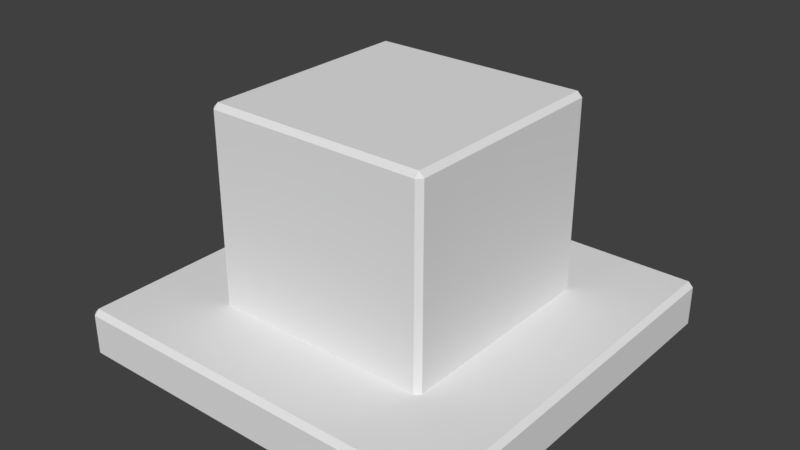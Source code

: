 # Source: block-tile.blend  (saved by Blender 2.77.0; exported with 4.5.12 LTS)
import bpy
from mathutils import Matrix  # noqa: F401  (used for matrix-valued properties, if any)

bpy.ops.wm.read_factory_settings(use_empty=True)
scene = bpy.context.scene
scene.name = 'Scene'

# ---- collections
col_collection_1 = bpy.data.collections.new('Collection 1'); scene.collection.children.link(col_collection_1)

# ---- world
world_world = bpy.data.worlds.new('World'); scene.world = world_world
world_world.color = (0.05088, 0.05088, 0.05088)
world_world.use_sun_shadow = False
world_world.sun_shadow_jitter_overblur = 0.0
world_world.cycles.sampling_method = 'MANUAL'

# ---- meshes
me_cube_000 = bpy.data.meshes.new('Cube.000')
me_cube_000.from_pydata([(1.725, 1.725, -0.6293), (1.725, 1.725, 3.92), (1.725, 6.275, -0.6293), (1.725, 6.275, 3.92), (6.275, 1.725, -0.6293), (6.275, 1.725, 3.92), (6.275, 6.275, -0.6293), (6.275, 6.275, 3.92)], [], [(1, 3, 2, 0), (3, 7, 6, 2), (7, 5, 4, 6), (5, 1, 0, 4), (0, 2, 6, 4), (5, 7, 3, 1)])
me_cube_000.use_remesh_preserve_volume = False
me_cube_000.use_remesh_preserve_attributes = False
me_cube_000.use_mirror_vertex_groups = False
me_cube_000.update()
me_cube_002 = bpy.data.meshes.new('Cube.002')
me_cube_002.from_pydata([(0.0, 0.0, -1.0), (0.0, 0.0, 0.0), (0.0, 8.0, -1.0), (0.0, 8.0, 0.0), (8.0, 0.0, -1.0), (8.0, 0.0, 0.0), (8.0, 8.0, -1.0), (8.0, 8.0, 0.0)], [], [(1, 3, 2, 0), (3, 7, 6, 2), (7, 5, 4, 6), (5, 1, 0, 4), (0, 2, 6, 4), (5, 7, 3, 1)])
me_cube_002.use_remesh_preserve_volume = False
me_cube_002.use_remesh_preserve_attributes = False
me_cube_002.use_mirror_vertex_groups = False
me_cube_002.update()

# ---- objects
ob_cube_001 = bpy.data.objects.new('Cube.001', me_cube_000)
ob_cube = bpy.data.objects.new('Cube', me_cube_002)

# ---- transforms, parenting, visibility, modifiers, constraints
ob_cube_001.location = (0.0, 0.0, 0.0)
ob_cube_001.lineart.crease_threshold = 0.0
_m = ob_cube_001.modifiers.new('Bevel', 'BEVEL')
_m.limit_method = 'NONE'
_m.spread = 0.0
ob_cube.location = (0.0, 0.0, 0.0)
ob_cube.lineart.crease_threshold = 0.0
_m = ob_cube.modifiers.new('Bevel', 'BEVEL')
_m.limit_method = 'NONE'
_m.spread = 0.0

# ---- collection membership
col_collection_1.objects.link(ob_cube_001)
col_collection_1.objects.link(ob_cube)

# ---- scene / render settings (as saved in the file)
scene.frame_start = 1; scene.frame_end = 250; scene.frame_set(1)
scene.render.engine = 'BLENDER_EEVEE_NEXT'
scene.render.resolution_percentage = 50
scene.render.dither_intensity = 0.0
scene.cycles.use_denoising = False
scene.cycles.samples = 128
scene.cycles.sampling_pattern = 'TABULATED_SOBOL'
scene.cycles.light_sampling_threshold = 0.0
scene.cycles.use_adaptive_sampling = False
scene.cycles.use_light_tree = False
scene.cycles.blur_glossy = 0.0
scene.cycles.sample_clamp_indirect = 0.0
scene.view_settings.view_transform = 'Standard'
bpy.context.view_layer.update()

# ---- added for rendering (the .blend has no active camera and no usable light): camera, sun
cam_auto = bpy.data.cameras.new('AutoCamera')
cam_auto.lens = 50.0
cam_auto.sensor_width = 36.0
cam_auto.clip_end = 1000.0
ob_auto_camera = bpy.data.objects.new('AutoCamera', cam_auto)
scene.collection.objects.link(ob_auto_camera)
ob_auto_camera.location = (15.4148, -9.69777, 10.592)
ob_auto_camera.rotation_euler = (1.09748, -7.21219e-08, 0.694738)
scene.camera = ob_auto_camera
light_auto_sun = bpy.data.lights.new('AutoSun', 'SUN')
light_auto_sun.energy = 3.0
light_auto_sun.angle = 0.0523599
ob_auto_sun = bpy.data.objects.new('AutoSun', light_auto_sun)
scene.collection.objects.link(ob_auto_sun)
ob_auto_sun.rotation_euler = (0.872665, 0.174533, 0.523599)
bpy.context.view_layer.update()
